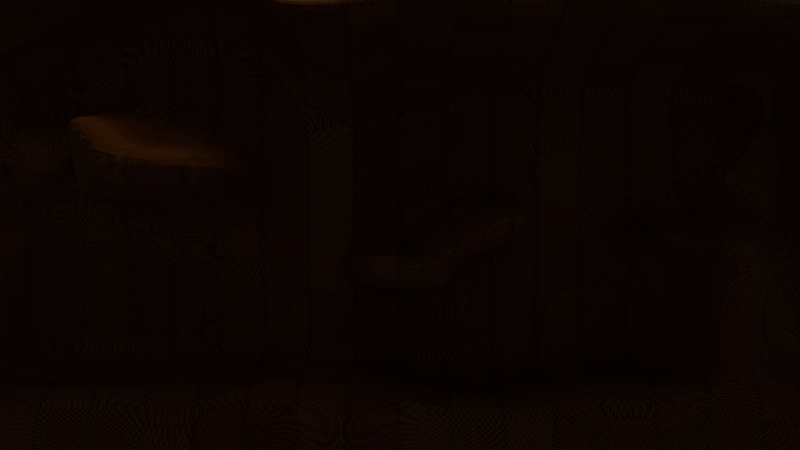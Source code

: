 # Source: beta.area.2.blend  (saved by Blender 4.5.90; exported with 4.5.12 LTS)
import bpy
from mathutils import Matrix  # noqa: F401  (used for matrix-valued properties, if any)

bpy.ops.wm.read_factory_settings(use_empty=True)
scene = bpy.context.scene
scene.name = 'Scene'

# ---- collections
col_collection = bpy.data.collections.new('Collection'); scene.collection.children.link(col_collection)

# ---- materials (node trees are filled in below, after node groups)
mat_material = bpy.data.materials.new('Material')
mat_material.alpha_threshold = 0.0
mat_material.roughness = 0.5
mat_material.line_color = (0.0, 0.0, 0.0, 1.0)

# ---- material node trees
mat_material.use_nodes = True; mat_material.node_tree.nodes.clear()
_N = mat_material.node_tree.nodes; _L = mat_material.node_tree.links
n0 = _N.new('ShaderNodeOutputMaterial'); n0.name = 'Material Output'; n0.location = (200, 100)
n1 = _N.new('ShaderNodeBsdfPrincipled'); n1.name = 'Principled BSDF'; n1.location = (-200, 100)
n1.inputs[2].default_value = 1.0
n1.inputs[3].default_value = 1.45
n2 = _N.new('ShaderNodeTexChecker'); n2.name = 'Checker Texture'; n2.location = (-390, 80)
n2.inputs[3].default_value = 356.3
n3 = _N.new('ShaderNodeTexBrick'); n3.name = 'Brick Texture'; n3.location = (-590, 20)
n3.offset_frequency = 1
n3.squash_frequency = 1
n3.offset = 0.6849
n3.squash = 0.7
n3.inputs[1].default_value = (0.2639, 0.1381, 0.04105, 1.0)
n3.inputs[2].default_value = (0.1999, 0.07641, 0.01768, 1.0)
n3.inputs[3].default_value = (0.04715, 0.04203, 0.009167, 1.0)
n3.inputs[5].default_value = 0.001
n4 = _N.new('ShaderNodeTexBrick'); n4.name = 'Brick Texture.001'; n4.location = (-590, 0)
n4.offset = 0.1849
n4.inputs[1].default_value = (0.1555, 0.03541, 0.03541, 1.0)
n4.inputs[2].default_value = (0.08834, 0.0, 0.01217, 1.0)
n4.inputs[3].default_value = (0.06303, 0.009224, 0.00826, 1.0)
_L.new(n1.outputs[0], n0.inputs[0])
_L.new(n2.outputs[0], n1.inputs[0])
_L.new(n3.outputs[0], n2.inputs[1])
_L.new(n4.outputs[0], n2.inputs[2])
n0.is_active_output = True

# ---- world
world_world = bpy.data.worlds.new('World'); scene.world = world_world
world_world.use_nodes = True; world_world.node_tree.nodes.clear()
_N = world_world.node_tree.nodes; _L = world_world.node_tree.links
n0 = _N.new('ShaderNodeOutputWorld'); n0.name = 'World Output'; n0.location = (200, 100)
n1 = _N.new('ShaderNodeBackground'); n1.name = 'Background'; n1.location = (-200, 100)
n1.inputs[0].default_value = (0.05088, 0.05088, 0.05088, 1.0)
_L.new(n1.outputs[0], n0.inputs[0])
n0.is_active_output = True
world_world.color = (0.05088, 0.05088, 0.05088)
world_world.sun_shadow_jitter_overblur = 0.0

# ---- cameras
cam_camera = bpy.data.cameras.new('Camera')
cam_camera.clip_end = 100.0
cam_camera.lens = 27.84
cam_camera.ortho_scale = 7.314

# ---- lights
light_light = bpy.data.lights.new('Light', 'POINT')
light_light.color = (0.1806, 0.1316, 0.0464)
light_light.energy = 1000.0
light_light.shadow_soft_size = 0.5955

# ---- meshes
me_cube = bpy.data.meshes.new('Cube')
me_cube.from_pydata([(1.9, 10.21, 0.8023), (1.898, 10.41, -1.0), (2.943, -9.941, 1.0), (2.943, -9.941, -1.0), (-1.207, 10.79, 1.136), (-1.207, 10.79, -1.002), (-0.6645, -10.63, 1.136), (-0.6645, -10.63, -0.5784), (0.0, 10.76, -1.0), (1.587, -9.941, 1.0), (1.045, -9.941, -1.0), (0.0, 10.41, 1.0), (1.434, 11.04, 9.775), (1.434, -10.63, 9.647), (3.332, -9.941, 8.963), (3.332, 9.941, 8.963), (-1.207, 0.02342, -1.0), (1.898, 0.02342, 1.0), (-1.207, 0.02342, 1.0), (2.215, 0.02342, -1.0), (0.0, 0.02342, -1.0), (0.0, 0.02342, 1.0), (-1.207, 0.02464, 9.647), (3.332, 0.02342, 8.963), (-1.207, -4.959, -1.0), (1.403, -4.959, 1.0), (0.0, -4.959, -1.0), (0.0, -4.959, 1.0), (1.548, -4.846, 9.825), (-1.207, -4.959, 1.0), (2.621, -4.959, -1.0), (-0.3416, -5.12, 10.15), (-1.207, 4.982, 1.0), (1.898, 4.982, -1.0), (1.434, 5.325, 10.07), (-1.207, 4.982, -1.0), (1.403, 4.982, 1.0), (0.0, 4.982, -1.0), (0.0, 4.982, 1.0), (3.332, 4.982, 8.963), (-1.207, 2.503, -1.0), (1.898, 2.503, 0.6585), (0.0, 2.503, -1.0), (0.0, 2.503, 0.6585), (3.335, 2.305, 8.766), (-1.207, 2.503, 1.0), (2.621, 2.503, -1.0), (1.434, 2.675, 9.647), (-1.207, 7.461, 1.0), (1.898, 7.461, -1.0), (1.434, 7.975, 9.647), (-1.207, 7.461, -1.0), (1.898, 7.235, 0.8588), (0.0, 7.461, -1.0), (3.069, 6.985, 1.327), (3.335, 7.264, 8.766), (-1.207, -2.468, 1.0), (2.215, -2.468, -1.0), (-1.207, -2.638, 9.647), (-1.207, -2.468, -1.0), (1.898, -2.468, 1.0), (0.0, -2.468, -1.0), (0.0, -2.468, 1.0), (3.335, -2.665, 8.766), (-1.207, -7.45, -1.0), (1.898, -7.45, 1.0), (0.0, -7.45, -1.0), (0.0, -7.45, 1.0), (3.332, -7.45, 9.839), (-1.207, -7.45, 1.0), (1.898, -7.45, -1.0), (1.434, -8.451, 9.775), (-1.207, -8.695, -1.0), (1.898, -8.074, 0.6894), (0.0, -8.695, -1.0), (0.0, -8.695, 1.0), (3.332, -8.695, 8.963), (-1.207, -8.695, 1.0), (2.621, -8.695, -1.0), (1.434, -9.294, 9.647), (-1.207, -6.204, 1.0), (1.898, -6.204, -1.0), (-0.3391, -6.186, 10.33), (-1.207, -6.204, -1.0), (1.898, -6.204, 1.0), (0.0, -6.204, -1.0), (0.0, -6.204, 1.0), (2.084, -6.359, 9.839), (-1.207, -3.692, -1.0), (1.898, -3.692, 1.0), (0.0, -3.692, -1.0), (-0.3509, -3.692, 1.0), (2.965, -3.265, 9.839), (-1.207, -3.692, 1.0), (1.898, -3.692, -1.0), (0.1858, -3.519, 10.52), (-1.207, -1.222, 1.0), (2.836, -1.222, -1.0), (1.434, -1.307, 9.647), (-1.207, -1.222, -1.0), (1.898, -1.222, 1.0), (0.0, -1.222, -1.0), (0.0, -1.222, 1.0), (3.335, -1.42, 8.766), (-1.207, 1.263, -1.0), (1.898, 1.263, 0.6585), (0.0, 1.263, -1.0), (0.0, 1.263, 0.6585), (3.332, 1.263, 8.963), (-1.207, 1.263, 1.0), (1.898, 1.263, -1.0), (1.437, 1.152, 9.449), (-1.207, 3.742, 1.0), (1.898, 3.742, -1.0), (1.437, 3.802, 9.449), (-1.207, 3.742, -1.0), (1.898, 3.742, 1.0), (0.0, 3.742, -1.0), (0.0, 3.742, 1.0), (3.332, 3.742, 8.963), (-1.207, 6.222, -1.0), (1.898, 6.222, 1.0), (0.0, 6.222, -1.0), (0.0, 6.222, 1.0), (3.332, 6.222, 8.963), (-1.207, 6.222, 1.0), (1.898, 6.871, -1.028), (1.434, 6.65, 9.647), (-1.207, 8.701, 1.0), (2.621, 8.701, -1.0), (1.434, 9.299, 9.647), (-1.207, 8.701, -1.0), (1.403, 8.701, 1.0), (0.0, 8.701, -1.0), (0.0, 8.701, 1.0), (3.332, 8.56, 8.624), (1.898, 10.41, 0.0), (-0.6645, -10.63, 0.06684), (2.943, -9.941, 0.0), (-1.204, 10.59, -0.1308), (0.0, 10.76, 0.0), (1.045, -9.941, 0.0), (1.898, 0.02342, 0.0), (-1.207, 0.02342, 0.0), (-1.207, -4.959, 0.0), (1.898, -4.959, 0.0), (1.898, 4.982, 0.0), (-1.207, 4.982, 0.0), (-1.207, 2.503, 0.0), (1.898, 2.503, 0.0), (1.898, 7.461, 0.0), (-1.207, 7.461, 0.0), (1.898, -2.468, 0.0), (-1.207, -2.468, 0.0), (-1.207, -7.45, 0.0), (1.898, -7.45, 0.0), (-1.207, -8.695, 0.0), (1.898, -8.695, 0.0), (1.898, -6.204, 0.0), (-1.207, -6.204, 0.0), (-1.207, -3.692, 0.0), (1.898, -3.692, 0.0), (2.621, -1.222, 0.0), (-1.207, -1.222, 0.0), (-1.207, 1.263, 0.0), (1.898, 1.263, 0.0), (1.898, 3.742, 0.0), (-1.207, 3.742, 0.0), (-1.207, 6.222, 0.0), (1.898, 6.222, 0.0), (1.898, 8.701, 0.0), (-1.207, 8.701, 0.0), (0.7449, 10.62, 5.391), (2.643, 9.941, 4.982), (-0.6645, -10.63, 5.391), (1.045, -9.941, 4.982), (1.153, 0.05551, 2.815), (-1.207, 0.02342, 4.982), (2.733, -4.956, 4.973), (-1.207, -4.959, 4.982), (-1.207, 4.982, 4.982), (1.173, 5.619, 4.651), (3.936, 3.115, 4.948), (-1.207, 2.503, 4.982), (-1.207, 7.461, 4.982), (3.029, 7.148, 4.252), (-1.207, -2.468, 4.982), (0.0, -2.468, 4.982), (1.416, -7.431, 5.0), (-1.207, -7.45, 4.982), (0.0, -8.695, 4.982), (-1.207, -8.695, 4.982), (-1.207, -6.204, 4.982), (2.441, -6.204, 5.001), (0.0, -3.692, 4.982), (-1.207, -3.692, 4.982), (-1.207, -1.222, 4.982), (0.0, -1.222, 4.982), (0.0, 1.263, 4.982), (-1.207, 1.263, 4.982), (-1.207, 3.742, 4.982), (0.0, 3.742, 4.982), (0.0, 6.222, 4.982), (-1.207, 6.222, 4.982), (-1.207, 8.701, 4.982), (0.0, 8.701, 4.982), (0.002498, 9.743, 3.793), (2.67, -9.941, 2.991), (-1.214, 10.21, 2.988), (-0.6645, -10.63, 3.264), (3.225, 0.02668, 3.023), (-1.207, 0.02342, 2.991), (0.0, -4.959, 2.991), (-1.207, -4.959, 2.991), (-1.207, 4.982, 2.991), (0.0, 4.982, 2.991), (0.0, 2.503, 2.991), (-1.207, 2.503, 2.991), (-1.207, 7.461, 2.991), (3.324, 6.844, 2.652), (-1.207, -2.468, 2.991), (0.0, -2.468, 2.991), (0.0, -7.45, 2.991), (-1.207, -7.45, 2.991), (-0.3509, -8.695, 2.991), (-1.207, -8.695, 2.991), (-1.207, -6.204, 2.991), (-0.3509, -6.345, 2.652), (0.0, -3.692, 2.991), (-1.207, -3.692, 2.991), (-1.207, -1.222, 2.991), (1.153, -1.19, 3.023), (1.851, 1.22, 3.026), (-1.207, 1.263, 2.991), (-1.207, 3.742, 2.991), (-7.524e-17, 3.601, 2.652), (0.0, 6.222, 2.991), (-1.207, 6.222, 2.991), (-1.207, 8.701, 2.991), (0.0, 8.701, 2.991), (0.7449, 10.62, 7.519), (-0.6645, -10.63, 7.943), (-0.3509, 0.02342, 6.972), (-1.207, 0.02342, 6.972), (2.508e-17, -4.535, 6.393), (-1.207, -4.959, 6.972), (-1.207, 4.982, 6.972), (0.0, 4.982, 6.972), (0.0, 2.503, 6.972), (-1.207, 2.503, 6.972), (-1.207, 7.461, 6.972), (-6.897e-17, 8.083, 6.662), (-1.207, -2.468, 6.972), (0.502, -2.468, 6.972), (2.447, -7.432, 6.952), (-1.207, -7.45, 6.972), (0.0, -8.695, 6.972), (-1.207, -8.695, 6.972), (-1.207, -6.204, 6.972), (2.436, -6.445, 6.812), (-7.524e-17, -3.834, 6.634), (-1.207, -3.692, 6.972), (-1.207, -1.222, 6.972), (0.0, -1.222, 6.972), (0.0, 1.263, 6.972), (-1.207, 1.263, 6.972), (-1.207, 3.742, 6.972), (0.7232, 3.742, 6.972), (0.0, 6.222, 6.972), (-1.207, 6.222, 6.972), (-1.207, 8.701, 6.972), (0.0, 8.701, 6.972), (2.643, 9.941, 6.972), (1.587, -9.941, 6.972), (0.7811, 10.62, 8.583), (2.479, -10.63, 8.583), (-3.135e-17, -0.2025, 7.827), (-1.207, 0.02342, 7.968), (0.0, -4.959, 9.295), (-1.207, -4.959, 8.42), (-1.207, 4.982, 7.968), (0.0, 4.982, 7.968), (0.0, 2.503, 7.968), (-1.207, 2.503, 7.968), (-1.207, 7.461, 7.968), (-0.3288, 7.461, 7.968), (-1.207, -2.468, 7.968), (0.0, -2.468, 7.968), (-0.3509, -7.45, 7.968), (-1.207, -7.45, 7.968), (0.0, -8.695, 7.968), (-1.207, -8.695, 7.968), (-1.207, -6.204, 8.42), (0.0, -6.204, 9.295), (0.0, -3.692, 9.295), (-1.207, -3.692, 8.42), (-1.16, -1.237, 7.912), (2.166, -1.222, 7.968), (-1.003e-16, 1.658, 7.516), (-1.207, 1.263, 7.968), (-1.207, 3.742, 7.968), (0.0, 3.742, 7.968), (0.0, 6.222, 7.968), (-1.207, 6.222, 7.968), (-1.207, 8.701, 7.968), (0.007868, 8.806, 7.966), (2.643, 9.941, 7.968), (2.67, -9.941, 7.968), (2.643, 10.32, 5.927), (1.047, -10.14, 5.779), (0.7449, 10.62, 6.455), (-0.6592, -10.82, 6.258), (0.0, 0.02342, 5.977), (-1.207, 0.02342, 5.977), (3.325, -4.959, 5.932), (-1.207, -4.959, 5.977), (-1.207, 4.982, 5.977), (0.0, 4.982, 5.977), (0.0, 2.503, 5.977), (-1.207, 2.503, 5.977), (-1.207, 7.461, 5.977), (0.0, 7.461, 5.977), (-1.207, -2.468, 5.977), (0.0, -2.468, 5.977), (1.41, -7.43, 5.977), (-1.207, -7.45, 5.977), (2.348, -8.836, 5.638), (-1.207, -8.695, 5.977), (-1.207, -6.204, 5.977), (3.151, -6.219, 5.959), (-6.897e-17, -3.071, 5.666), (-1.207, -3.692, 5.977), (-1.207, -1.222, 5.977), (0.0, -1.222, 5.977), (0.0, 1.263, 5.977), (-1.207, 1.263, 5.977), (-1.207, 3.742, 5.977), (-0.3509, 3.742, 5.977), (0.3902, 6.222, 5.977), (-1.207, 6.222, 5.977), (-1.207, 8.701, 5.977), (0.7232, 8.701, 5.977), (0.7449, 10.62, 4.327), (-0.6645, -10.63, 4.327), (3.231, 0.05551, 3.954), (-1.207, 0.02342, 3.986), (0.0, -4.959, 3.986), (-1.207, -4.959, 3.986), (-1.207, 4.982, 3.986), (2.387, 5.045, 4.012), (3.232, 2.473, 4.013), (-0.9847, 2.503, 3.986), (-1.207, 7.461, 3.986), (2.372, 7.156, 3.877), (-1.207, -2.468, 3.986), (-6.897e-17, -1.846, 3.676), (0.0, -7.45, 3.986), (-1.207, -7.45, 3.986), (0.0, -8.695, 3.986), (-1.207, -8.695, 3.986), (-1.207, -6.204, 3.986), (0.0, -6.204, 3.986), (0.7232, -3.692, 3.986), (-1.207, -3.692, 3.986), (-1.207, -1.222, 3.986), (3.231, -1.19, 3.954), (-7.524e-17, 1.122, 3.647), (-1.207, 1.263, 3.986), (-1.207, 3.742, 3.986), (0.0, 3.742, 3.986), (0.7232, 6.222, 3.986), (-1.207, 6.222, 3.986), (-1.207, 8.701, 3.986), (0.0, 8.701, 3.986), (2.643, 9.941, 3.986), (1.587, -9.941, 3.986), (-0.5944, 9.941, 1.995), (2.67, -9.941, 2.419), (-1.207, 10.84, 2.623), (-0.6592, -10.82, 2.002), (-6.897e-17, 0.6446, 1.685), (-1.207, 0.02342, 1.995), (0.0, -4.959, 1.995), (-1.207, -4.959, 1.995), (-1.207, 4.982, 1.995), (-0.3509, 4.982, 1.995), (0.0, 2.503, 1.995), (-1.207, 2.503, 1.995), (-1.207, 7.461, 1.995), (3.073, 6.985, 1.995), (-1.207, -2.468, 1.995), (0.0, -2.468, 1.995), (0.0, -7.45, 1.995), (-1.207, -7.45, 1.995), (0.0, -8.695, 1.995), (-1.207, -8.695, 1.995), (-1.207, -6.204, 1.995), (-6.897e-17, -5.583, 1.685), (-3.135e-17, -3.918, 1.854), (-1.207, -3.692, 1.995), (-1.207, -1.222, 1.995), (-0.3509, -1.222, 1.995), (0.0, 1.263, 1.995), (-1.207, 1.263, 1.995), (-1.207, 3.742, 1.995), (0.0, 3.742, 1.995), (-0.14, 6.222, 1.995), (-1.207, 6.222, 1.995), (-1.207, 8.701, 1.995), (-0.3288, 8.701, 1.995), (-0.2577, 10.76, -1.0), (0.09588, -9.941, 1.0), (0.4096, -9.941, -1.039), (-0.2577, 10.76, 1.0), (2.885, -9.941, 8.963), (2.369, 9.941, 8.963), (2.885, 0.02342, 8.963), (-0.2577, 0.02342, -1.0), (0.51, -4.778, 9.875), (-0.2577, -4.959, -1.0), (-0.2577, 4.982, -1.0), (2.885, 4.982, 8.963), (-0.2577, 2.503, -1.0), (2.383, 2.926, 9.076), (2.383, 7.461, 8.963), (-0.2577, 7.461, -1.0), (-0.2577, -2.468, -1.0), (2.383, -2.468, 8.963), (2.885, -7.45, 8.963), (-0.2577, -7.45, -1.0), (2.885, -8.695, 8.963), (-0.8687, -8.695, -1.0), (-0.2577, -6.204, -1.0), (1.031, -6.359, 8.964), (-0.2577, -3.692, -1.0), (1.912, -3.265, 8.964), (2.383, -1.222, 8.963), (-0.2577, -1.222, -1.0), (-0.2577, 1.263, -1.0), (2.885, 1.263, 8.963), (2.885, 3.742, 8.963), (-0.2577, 3.742, -1.0), (2.885, 6.222, 8.963), (-0.2577, 6.222, -1.0), (-0.2577, 8.701, -1.0), (2.386, 8.927, 8.879), (-0.2577, 10.76, 0.0), (0.4096, -9.941, -0.03922), (0.4096, -9.941, 4.942), (1.694, 10.6, 4.982), (-0.2577, 9.941, 2.991), (0.4096, -9.941, 2.952), (0.4096, -9.941, 6.933), (1.365, 10.6, 6.972), (0.4096, -9.941, 7.929), (1.694, 10.6, 7.968), (1.694, 10.6, 5.977), (0.4096, -9.941, 5.938), (1.694, 10.6, 3.986), (0.4096, -9.941, 3.947), (0.4096, -9.941, 1.956), (-0.2577, 9.941, 1.995), (-0.7321, 10.45, -1.001), (-0.3404, -10.48, 0.8702), (1.911, -10.48, 9.107), (-0.7321, 0.02342, -1.0), (-0.7321, -4.959, -1.0), (-0.7321, 4.982, -1.0), (-0.7321, 2.503, -1.0), (-0.7321, 7.461, -1.0), (-0.7321, -2.468, -1.0), (-0.7321, -7.45, -1.0), (-0.4184, -8.695, -1.039), (-0.7321, -6.204, -1.0), (-0.7321, -3.692, -1.0), (-0.7321, -1.222, -1.0), (-0.7321, 1.263, -1.0), (-0.7321, 3.742, -1.0), (-0.7321, 6.222, -1.0), (-0.7321, 8.701, -1.0), (-0.3457, -10.28, 0.03342), (-0.3404, -11.09, 4.89), (-0.3457, -10.28, 3.127), (-0.3457, -10.28, 7.246), (-0.3864, -10.39, 8.277), (-0.3457, -10.28, 6.64), (-0.3457, -10.28, 4.157), (-0.3457, -10.28, 2.097), (-0.3457, -10.28, -1.001), (-0.7321, 10.45, 1.068), (1.909, 10.28, 9.729), (1.909, -0.0755, 9.861), (0.1676, -4.837, 9.961), (1.909, 5.153, 9.305), (1.909, 2.589, 9.305), (1.909, 7.718, 9.305), (1.909, -2.553, 9.729), (1.909, -7.706, 9.305), (1.909, -8.995, 9.305), (0.2825, -6.652, 10.18), (1.166, -3.589, 9.983), (1.909, -1.264, 9.305), (1.909, 1.306, 9.305), (1.911, 3.673, 9.107), (1.909, 6.436, 9.305), (1.909, 9.0, 9.305), (-0.7321, 10.45, 0.03342), (1.219, 10.28, 5.186), (-0.7321, 9.93, 3.127), (1.219, 10.28, 7.246), (1.219, 10.28, 8.275), (1.222, 10.08, 6.018), (0.893, 10.08, 3.959), (-0.7321, 10.33, 1.858), (0.0, -6.204, 4.982), (0.0, -7.45, 4.982), (1.977, -3.782, 4.982), (0.0, -7.45, 5.977), (0.0, -7.45, 6.972), (0.7232, -6.204, 5.977), (-3.135e-17, -6.43, 6.831), (1.977, -3.782, 5.977), (0.0, 0.02342, 3.986), (0.0, 0.02342, 4.982), (0.0, 4.982, 3.986), (-6.897e-17, 5.603, 4.671), (0.0, 2.503, 3.986), (0.2154, 2.503, 4.982), (3.472, 7.235, 3.427), (0.7568, 7.461, 4.982), (1.169, 6.228, 4.272), (3.227, 1.265, 4.95), (0.0, 0.02342, 2.991), (0.0, -1.222, 2.991), (0.7232, 1.263, 2.991), (0.0, -1.222, 3.986), (3.235, 1.08, 3.67), (3.084, 6.225, 4.017)], [], [(510, 274, 12, 490), (480, 463, 6, 137), (171, 128, 4, 139), (74, 78, 3, 10), (157, 73, 2, 138), (140, 11, 0, 136), (446, 413, 11, 140), (431, 74, 10, 412), (138, 2, 9, 141), (73, 75, 9, 2), (498, 79, 13, 464), (291, 275, 13, 79), (305, 306, 15, 135), (454, 307, 14, 414), (297, 276, 23, 103), (299, 277, 22, 111), (502, 111, 22, 491), (105, 107, 21, 17), (438, 106, 20, 417), (165, 105, 17, 142), (106, 110, 19, 20), (163, 96, 18, 143), (159, 80, 29, 144), (293, 278, 28, 87), (295, 279, 31, 95), (500, 95, 31, 492), (89, 91, 27, 25), (434, 90, 26, 419), (161, 89, 25, 145), (90, 94, 30, 26), (122, 126, 33, 37), (169, 121, 36, 146), (443, 122, 37, 420), (121, 123, 38, 36), (504, 127, 34, 493), (303, 280, 34, 127), (301, 281, 39, 119), (167, 112, 32, 147), (164, 109, 45, 148), (298, 282, 44, 108), (117, 113, 46, 42), (166, 116, 41, 149), (441, 117, 42, 422), (116, 118, 43, 41), (503, 114, 47, 494), (300, 283, 47, 114), (304, 284, 50, 130), (505, 130, 50, 495), (132, 134, 54, 52), (444, 133, 53, 425), (170, 132, 52, 150), (133, 129, 49, 53), (302, 285, 55, 124), (168, 125, 48, 151), (101, 97, 57, 61), (162, 100, 60, 152), (437, 101, 61, 426), (100, 102, 62, 60), (501, 98, 58, 496), (296, 286, 58, 98), (160, 93, 56, 153), (294, 287, 63, 92), (290, 288, 68, 76), (156, 77, 69, 154), (292, 289, 71, 82), (499, 82, 71, 497), (84, 86, 67, 65), (432, 85, 66, 429), (158, 84, 65, 155), (85, 81, 70, 66), (137, 6, 77, 156), (307, 290, 76, 14), (289, 291, 79, 71), (497, 71, 79, 498), (65, 67, 75, 73), (429, 66, 74, 431), (155, 65, 73, 157), (66, 70, 78, 74), (26, 30, 81, 85), (145, 25, 84, 158), (419, 26, 85, 432), (25, 27, 86, 84), (492, 31, 82, 499), (279, 292, 82, 31), (288, 293, 87, 68), (154, 69, 80, 159), (278, 294, 92, 28), (144, 29, 93, 160), (61, 57, 94, 90), (152, 60, 89, 161), (426, 61, 90, 434), (60, 62, 91, 89), (496, 58, 95, 500), (286, 295, 95, 58), (277, 296, 98, 22), (491, 22, 98, 501), (17, 21, 102, 100), (417, 20, 101, 437), (142, 17, 100, 162), (20, 19, 97, 101), (153, 56, 96, 163), (287, 297, 103, 63), (276, 298, 108, 23), (143, 18, 109, 164), (42, 46, 110, 106), (149, 41, 105, 165), (422, 42, 106, 438), (41, 43, 107, 105), (494, 47, 111, 502), (283, 299, 111, 47), (280, 300, 114, 34), (493, 34, 114, 503), (36, 38, 118, 116), (420, 37, 117, 441), (146, 36, 116, 166), (37, 33, 113, 117), (148, 45, 112, 167), (282, 301, 119, 44), (147, 32, 125, 168), (281, 302, 124, 39), (284, 303, 127, 50), (495, 50, 127, 504), (52, 54, 123, 121), (425, 53, 122, 443), (150, 52, 121, 169), (53, 49, 126, 122), (8, 1, 129, 133), (136, 0, 132, 170), (410, 8, 133, 444), (0, 11, 134, 132), (490, 12, 130, 505), (274, 304, 130, 12), (285, 305, 135, 55), (151, 48, 128, 171), (51, 151, 171, 131), (1, 136, 170, 129), (49, 150, 169, 126), (35, 147, 168, 120), (40, 148, 167, 115), (33, 146, 166, 113), (46, 149, 165, 110), (16, 143, 164, 104), (59, 153, 163, 99), (19, 142, 162, 97), (57, 152, 161, 94), (24, 144, 160, 88), (64, 154, 159, 83), (30, 145, 158, 81), (70, 155, 157, 78), (7, 137, 156, 72), (81, 158, 155, 70), (72, 156, 154, 64), (88, 160, 153, 59), (97, 162, 152, 57), (120, 168, 151, 51), (129, 170, 150, 49), (113, 166, 149, 46), (104, 164, 148, 40), (115, 167, 147, 35), (126, 169, 146, 33), (94, 161, 145, 30), (83, 159, 144, 24), (99, 163, 143, 16), (110, 165, 142, 19), (3, 138, 141, 10), (410, 446, 140, 8), (8, 140, 136, 1), (78, 157, 138, 3), (131, 171, 139, 5), (488, 480, 137, 7), (528, 373, 205, 529), (342, 372, 204, 172), (352, 371, 203, 184), (349, 537, 530, 181), (526, 369, 201, 527), (348, 368, 200, 180), (351, 367, 199, 183), (344, 536, 531, 176), (355, 535, 197, 187), (345, 364, 196, 177), (354, 363, 195, 186), (346, 362, 194, 516), (356, 361, 514, 515), (347, 360, 192, 179), (357, 359, 191, 189), (375, 358, 190, 175), (360, 357, 189, 192), (358, 356, 515, 190), (362, 355, 187, 194), (364, 354, 186, 196), (537, 353, 185, 530), (372, 352, 184, 204), (368, 351, 183, 200), (536, 350, 182, 531), (369, 524, 525, 201), (371, 348, 180, 203), (363, 347, 179, 195), (361, 346, 516, 514), (367, 345, 177, 199), (535, 522, 523, 197), (459, 375, 175, 448), (373, 374, 173, 205), (359, 343, 174, 191), (512, 342, 172, 507), (513, 378, 208, 508), (395, 379, 209, 225), (409, 376, 206, 239), (460, 377, 207, 451), (401, 380, 532, 533), (403, 381, 211, 233), (397, 382, 212, 227), (399, 383, 213, 229), (407, 384, 214, 237), (405, 385, 215, 235), (402, 386, 216, 534), (404, 387, 217, 234), (408, 388, 218, 238), (406, 389, 219, 236), (400, 390, 220, 230), (398, 391, 221, 228), (394, 392, 222, 224), (396, 393, 223, 226), (377, 394, 224, 207), (393, 395, 225, 223), (383, 396, 226, 213), (392, 397, 227, 222), (382, 398, 228, 212), (390, 399, 229, 220), (381, 400, 230, 211), (391, 401, 533, 221), (380, 402, 534, 532), (387, 403, 233, 217), (384, 404, 234, 214), (386, 405, 235, 216), (385, 406, 236, 215), (388, 407, 237, 218), (378, 408, 238, 208), (389, 409, 239, 219), (321, 341, 271, 251), (310, 340, 270, 240), (320, 339, 269, 250), (317, 338, 268, 247), (318, 337, 267, 248), (316, 336, 266, 246), (319, 335, 265, 249), (312, 334, 264, 242), (323, 333, 263, 253), (313, 332, 262, 243), (322, 331, 261, 252), (521, 330, 260, 244), (324, 329, 259, 254), (315, 328, 258, 245), (325, 327, 257, 255), (309, 326, 256, 273), (328, 325, 255, 258), (326, 517, 518, 256), (330, 323, 253, 260), (332, 322, 252, 262), (338, 321, 251, 268), (340, 320, 250, 270), (336, 319, 249, 266), (334, 318, 248, 264), (337, 317, 247, 267), (339, 316, 246, 269), (331, 315, 245, 261), (519, 521, 244, 520), (335, 313, 243, 265), (333, 312, 242, 263), (457, 309, 273, 452), (341, 308, 272, 271), (327, 311, 241, 257), (511, 310, 240, 509), (251, 271, 305, 285), (240, 270, 304, 274), (250, 269, 303, 284), (247, 268, 302, 281), (248, 267, 301, 282), (246, 266, 300, 280), (249, 265, 299, 283), (242, 264, 298, 276), (253, 263, 297, 287), (243, 262, 296, 277), (252, 261, 295, 286), (244, 260, 294, 278), (518, 520, 293, 288), (245, 258, 292, 279), (255, 257, 291, 289), (273, 256, 290, 307), (258, 255, 289, 292), (256, 518, 288, 290), (260, 253, 287, 294), (262, 252, 286, 296), (268, 251, 285, 302), (270, 250, 284, 304), (266, 249, 283, 300), (264, 248, 282, 298), (267, 247, 281, 301), (269, 246, 280, 303), (261, 245, 279, 295), (520, 244, 278, 293), (265, 243, 277, 299), (263, 242, 276, 297), (452, 273, 307, 454), (271, 272, 306, 305), (257, 241, 275, 291), (509, 240, 274, 510), (507, 172, 310, 511), (191, 174, 311, 327), (205, 173, 308, 341), (448, 175, 309, 457), (197, 523, 312, 333), (199, 177, 313, 335), (193, 178, 314, 329), (195, 179, 315, 331), (203, 180, 316, 339), (201, 525, 317, 337), (198, 527, 318, 334), (200, 183, 319, 336), (204, 184, 320, 340), (202, 529, 321, 338), (196, 186, 322, 332), (194, 187, 323, 330), (190, 515, 517, 326), (192, 189, 325, 328), (175, 190, 326, 309), (189, 191, 327, 325), (179, 192, 328, 315), (188, 193, 329, 324), (516, 194, 330, 521), (186, 195, 331, 322), (177, 196, 332, 313), (187, 197, 333, 323), (523, 198, 334, 312), (183, 199, 335, 319), (180, 200, 336, 316), (527, 201, 337, 318), (525, 202, 338, 317), (184, 203, 339, 320), (172, 204, 340, 310), (529, 205, 341, 321), (508, 208, 342, 512), (225, 209, 343, 359), (239, 206, 374, 373), (451, 207, 375, 459), (231, 210, 344, 365), (233, 211, 345, 367), (227, 212, 346, 361), (229, 213, 347, 363), (237, 214, 348, 371), (235, 215, 524, 369), (534, 216, 526, 366), (234, 217, 351, 368), (238, 218, 352, 372), (236, 219, 528, 370), (230, 220, 354, 364), (228, 221, 355, 362), (224, 222, 356, 358), (226, 223, 357, 360), (207, 224, 358, 375), (223, 225, 359, 357), (213, 226, 360, 347), (222, 227, 361, 356), (212, 228, 362, 346), (220, 229, 363, 354), (211, 230, 364, 345), (221, 533, 535, 355), (210, 232, 536, 344), (217, 233, 367, 351), (214, 234, 368, 348), (216, 235, 369, 526), (215, 236, 370, 524), (218, 237, 371, 352), (208, 238, 372, 342), (219, 239, 373, 528), (54, 134, 409, 389), (4, 128, 408, 378), (48, 125, 407, 388), (38, 123, 406, 385), (43, 118, 405, 386), (32, 112, 404, 384), (45, 109, 403, 387), (21, 107, 402, 380), (62, 102, 401, 391), (18, 96, 400, 381), (56, 93, 399, 390), (27, 91, 398, 382), (67, 86, 397, 392), (29, 80, 396, 383), (69, 77, 395, 393), (9, 75, 394, 377), (80, 69, 393, 396), (75, 67, 392, 394), (91, 62, 391, 398), (96, 56, 390, 400), (123, 54, 389, 406), (128, 48, 388, 408), (112, 45, 387, 404), (107, 43, 386, 402), (118, 38, 385, 405), (125, 32, 384, 407), (93, 29, 383, 399), (86, 27, 382, 397), (109, 18, 381, 403), (102, 21, 380, 401), (411, 9, 377, 460), (134, 11, 376, 409), (77, 6, 379, 395), (489, 4, 378, 513), (11, 413, 461, 376), (463, 411, 460, 487), (482, 451, 459, 486), (206, 450, 458, 374), (481, 448, 457, 485), (173, 449, 456, 308), (272, 453, 455, 306), (483, 452, 454, 484), (308, 456, 453, 272), (485, 457, 452, 483), (487, 460, 451, 482), (376, 461, 450, 206), (374, 458, 449, 173), (486, 459, 448, 481), (10, 141, 447, 412), (462, 506, 446, 410), (15, 415, 445, 135), (462, 410, 444, 479), (469, 425, 443, 478), (55, 424, 442, 124), (467, 420, 441, 477), (39, 421, 440, 119), (44, 423, 439, 108), (468, 422, 438, 476), (465, 417, 437, 475), (23, 416, 436, 103), (63, 427, 435, 92), (470, 426, 434, 474), (28, 418, 433, 87), (466, 419, 432, 473), (471, 429, 431, 472), (68, 428, 430, 76), (473, 432, 429, 471), (87, 433, 428, 68), (103, 436, 427, 63), (475, 437, 426, 470), (479, 444, 425, 469), (135, 445, 424, 55), (119, 440, 423, 44), (477, 441, 422, 468), (124, 442, 421, 39), (478, 443, 420, 467), (474, 434, 419, 466), (92, 435, 418, 28), (476, 438, 417, 465), (108, 439, 416, 23), (484, 454, 414, 464), (76, 430, 414, 14), (472, 431, 412, 488), (506, 489, 413, 446), (141, 9, 411, 447), (306, 455, 415, 15), (139, 4, 489, 506), (72, 472, 488, 7), (275, 484, 464, 13), (104, 476, 465, 16), (88, 474, 466, 24), (120, 478, 467, 35), (115, 477, 468, 40), (131, 479, 469, 51), (99, 475, 470, 59), (83, 473, 471, 64), (64, 471, 472, 72), (24, 466, 473, 83), (59, 470, 474, 88), (16, 465, 475, 99), (40, 468, 476, 104), (35, 467, 477, 115), (51, 469, 478, 120), (5, 462, 479, 131), (5, 139, 506, 462), (343, 486, 481, 174), (379, 487, 482, 209), (311, 485, 483, 241), (241, 483, 484, 275), (174, 481, 485, 311), (209, 482, 486, 343), (6, 463, 487, 379), (413, 489, 513, 461), (450, 508, 512, 458), (449, 507, 511, 456), (453, 509, 510, 455), (456, 511, 509, 453), (461, 513, 508, 450), (458, 512, 507, 449), (412, 447, 480, 488), (415, 490, 505, 445), (424, 495, 504, 442), (421, 493, 503, 440), (423, 494, 502, 439), (416, 491, 501, 436), (427, 496, 500, 435), (418, 492, 499, 433), (428, 497, 498, 430), (433, 499, 497, 428), (436, 501, 496, 427), (445, 505, 495, 424), (440, 503, 494, 423), (442, 504, 493, 421), (435, 500, 492, 418), (439, 502, 491, 416), (430, 498, 464, 414), (447, 411, 463, 480), (455, 510, 490, 415), (193, 188, 515, 514), (178, 193, 514, 516), (324, 254, 518, 517), (259, 329, 519, 520), (254, 259, 520, 518), (314, 178, 516, 521), (188, 324, 517, 515), (329, 314, 521, 519), (344, 176, 523, 522), (349, 181, 525, 524), (182, 350, 526, 527), (185, 353, 528, 529), (181, 530, 202, 525), (176, 531, 198, 523), (530, 185, 529, 202), (531, 182, 527, 198), (210, 231, 533, 532), (232, 210, 532, 534), (231, 365, 535, 533), (536, 232, 534, 366), (365, 344, 522, 535), (350, 536, 366, 526), (353, 537, 370, 528), (537, 349, 524, 370)])
_uv = me_cube.uv_layers.new(name='UVMap')
_uv.uv.foreach_set('vector', [0.625, 0.2812, 0.625, 0.25, 0.625, 0.25, 0.625, 0.2812, 0.5, 0.9688, 0.625, 0.9687, 0.625, 1.0, 0.5, 1.0, 0.5, 0.2344, 0.625, 0.2344, 0.625, 0.25, 0.5, 0.25, 0.25, 0.7343, 0.375, 0.7343, 0.375, 0.75, 0.25, 0.75, 0.5, 0.7343, 0.625, 0.7343, 0.625, 0.75, 0.5, 0.75, 0.5, 0.375, 0.625, 0.375, 0.625, 0.5, 0.5, 0.5, 0.5, 0.3125, 0.625, 0.3125, 0.625, 0.375, 0.5, 0.375, 0.1875, 0.7343, 0.25, 0.7343, 0.25, 0.75, 0.1875, 0.75, 0.5, 0.75, 0.625, 0.75, 0.625, 0.875, 0.5, 0.875, 0.625, 0.7343, 0.75, 0.7343, 0.75, 0.75, 0.625, 0.75, 0.8437, 0.7343, 0.875, 0.7343, 0.875, 0.75, 0.8438, 0.75, 0.625, 0.01566, 0.625, 0.0, 0.625, 0.0, 0.625, 0.01566, 0.75, 0.5156, 0.75, 0.5, 0.75, 0.5, 0.75, 0.5156, 0.625, 0.9375, 0.625, 0.875, 0.625, 0.875, 0.625, 0.9375, 0.75, 0.6404, 0.75, 0.6247, 0.75, 0.6247, 0.75, 0.6404, 0.625, 0.1409, 0.625, 0.1253, 0.625, 0.1253, 0.625, 0.1409, 0.8438, 0.6091, 0.875, 0.6091, 0.875, 0.6247, 0.8438, 0.6247, 0.625, 0.6091, 0.75, 0.6091, 0.75, 0.6247, 0.625, 0.6247, 0.1875, 0.6091, 0.25, 0.6091, 0.25, 0.6247, 0.1875, 0.6247, 0.5, 0.6091, 0.625, 0.6091, 0.625, 0.6247, 0.5, 0.6247, 0.25, 0.6091, 0.375, 0.6091, 0.375, 0.6247, 0.25, 0.6247, 0.5, 0.1096, 0.625, 0.1096, 0.625, 0.1253, 0.5, 0.1253, 0.5, 0.04699, 0.625, 0.04699, 0.625, 0.06265, 0.5, 0.06265, 0.75, 0.703, 0.75, 0.6874, 0.75, 0.6874, 0.75, 0.703, 0.625, 0.07857, 0.625, 0.06265, 0.625, 0.06265, 0.625, 0.07857, 0.8438, 0.6714, 0.875, 0.6714, 0.875, 0.6874, 0.8437, 0.6874, 0.625, 0.6714, 0.75, 0.6714, 0.75, 0.6874, 0.625, 0.6874, 0.1875, 0.6714, 0.25, 0.6714, 0.25, 0.6874, 0.1875, 0.6874, 0.5, 0.6714, 0.625, 0.6714, 0.625, 0.6874, 0.5, 0.6874, 0.25, 0.6714, 0.375, 0.6714, 0.375, 0.6874, 0.25, 0.6874, 0.25, 0.5468, 0.375, 0.5468, 0.375, 0.5624, 0.25, 0.5624, 0.5, 0.5468, 0.625, 0.5468, 0.625, 0.5624, 0.5, 0.5624, 0.1875, 0.5468, 0.25, 0.5468, 0.25, 0.5624, 0.1875, 0.5624, 0.625, 0.5468, 0.75, 0.5468, 0.75, 0.5624, 0.625, 0.5624, 0.8437, 0.5468, 0.875, 0.5468, 0.875, 0.5624, 0.8438, 0.5624, 0.625, 0.2032, 0.625, 0.1876, 0.625, 0.1876, 0.625, 0.2032, 0.75, 0.5779, 0.75, 0.5624, 0.75, 0.5624, 0.75, 0.5779, 0.5, 0.1721, 0.625, 0.1721, 0.625, 0.1876, 0.5, 0.1876, 0.5, 0.1409, 0.625, 0.1409, 0.625, 0.1565, 0.5, 0.1565, 0.75, 0.6091, 0.75, 0.5935, 0.75, 0.5935, 0.75, 0.6091, 0.25, 0.5779, 0.375, 0.5779, 0.375, 0.5935, 0.25, 0.5935, 0.5, 0.5779, 0.625, 0.5779, 0.625, 0.5935, 0.5, 0.5935, 0.1875, 0.5779, 0.25, 0.5779, 0.25, 0.5935, 0.1875, 0.5935, 0.625, 0.5779, 0.75, 0.5779, 0.75, 0.5935, 0.625, 0.5935, 0.8438, 0.5779, 0.875, 0.5779, 0.875, 0.5935, 0.8438, 0.5935, 0.625, 0.1721, 0.625, 0.1565, 0.625, 0.1565, 0.625, 0.1721, 0.625, 0.2344, 0.625, 0.2188, 0.625, 0.2188, 0.625, 0.2344, 0.8438, 0.5156, 0.875, 0.5156, 0.875, 0.5312, 0.8437, 0.5312, 0.625, 0.5156, 0.75, 0.5156, 0.75, 0.5312, 0.625, 0.5312, 0.1875, 0.5156, 0.25, 0.5156, 0.25, 0.5312, 0.1875, 0.5312, 0.5, 0.5156, 0.625, 0.5156, 0.625, 0.5312, 0.5, 0.5312, 0.25, 0.5156, 0.375, 0.5156, 0.375, 0.5312, 0.25, 0.5312, 0.75, 0.5468, 0.75, 0.5312, 0.75, 0.5312, 0.75, 0.5468, 0.5, 0.2032, 0.625, 0.2032, 0.625, 0.2188, 0.5, 0.2188, 0.25, 0.6404, 0.375, 0.6404, 0.375, 0.656, 0.25, 0.656, 0.5, 0.6404, 0.625, 0.6404, 0.625, 0.656, 0.5, 0.656, 0.1875, 0.6404, 0.25, 0.6404, 0.25, 0.656, 0.1875, 0.656, 0.625, 0.6404, 0.75, 0.6404, 0.75, 0.656, 0.625, 0.656, 0.8438, 0.6404, 0.875, 0.6404, 0.875, 0.656, 0.8438, 0.656, 0.625, 0.1096, 0.625, 0.09397, 0.625, 0.09397, 0.625, 0.1096, 0.5, 0.07857, 0.625, 0.07857, 0.625, 0.09397, 0.5, 0.09397, 0.75, 0.6714, 0.75, 0.656, 0.75, 0.656, 0.75, 0.6714, 0.75, 0.7343, 0.75, 0.7187, 0.75, 0.7187, 0.75, 0.7343, 0.5, 0.01566, 0.625, 0.01566, 0.625, 0.03132, 0.5, 0.03132, 0.625, 0.04699, 0.625, 0.03132, 0.625, 0.03132, 0.625, 0.04699, 0.8437, 0.703, 0.875, 0.703, 0.875, 0.7187, 0.8438, 0.7187, 0.625, 0.703, 0.75, 0.703, 0.75, 0.7187, 0.625, 0.7187, 0.1875, 0.703, 0.25, 0.703, 0.25, 0.7187, 0.1875, 0.7187, 0.5, 0.703, 0.625, 0.703, 0.625, 0.7187, 0.5, 0.7187, 0.25, 0.703, 0.375, 0.703, 0.375, 0.7187, 0.25, 0.7187, 0.5, 0.0, 0.625, 0.0, 0.625, 0.01566, 0.5, 0.01566, 0.75, 0.75, 0.75, 0.7343, 0.75, 0.7343, 0.75, 0.75, 0.625, 0.03132, 0.625, 0.01566, 0.625, 0.01566, 0.625, 0.03132, 0.8438, 0.7187, 0.875, 0.7187, 0.875, 0.7343, 0.8437, 0.7343, 0.625, 0.7187, 0.75, 0.7187, 0.75, 0.7343, 0.625, 0.7343, 0.1875, 0.7187, 0.25, 0.7187, 0.25, 0.7343, 0.1875, 0.7343, 0.5, 0.7187, 0.625, 0.7187, 0.625, 0.7343, 0.5, 0.7343, 0.25, 0.7187, 0.375, 0.7187, 0.375, 0.7343, 0.25, 0.7343, 0.25, 0.6874, 0.375, 0.6874, 0.375, 0.703, 0.25, 0.703, 0.5, 0.6874, 0.625, 0.6874, 0.625, 0.703, 0.5, 0.703, 0.1875, 0.6874, 0.25, 0.6874, 0.25, 0.703, 0.1875, 0.703, 0.625, 0.6874, 0.75, 0.6874, 0.75, 0.703, 0.625, 0.703, 0.8437, 0.6874, 0.875, 0.6874, 0.875, 0.703, 0.8437, 0.703, 0.625, 0.06265, 0.625, 0.04699, 0.625, 0.04699, 0.625, 0.06265, 0.75, 0.7187, 0.75, 0.703, 0.75, 0.703, 0.75, 0.7187, 0.5, 0.03132, 0.625, 0.03132, 0.625, 0.04699, 0.5, 0.04699, 0.75, 0.6874, 0.75, 0.6714, 0.75, 0.6714, 0.75, 0.6874, 0.5, 0.06265, 0.625, 0.06265, 0.625, 0.07857, 0.5, 0.07857, 0.25, 0.656, 0.375, 0.656, 0.375, 0.6714, 0.25, 0.6714, 0.5, 0.656, 0.625, 0.656, 0.625, 0.6714, 0.5, 0.6714, 0.1875, 0.656, 0.25, 0.656, 0.25, 0.6714, 0.1875, 0.6714, 0.625, 0.656, 0.75, 0.656, 0.75, 0.6714, 0.625, 0.6714, 0.8438, 0.656, 0.875, 0.656, 0.875, 0.6714, 0.8438, 0.6714, 0.625, 0.09397, 0.625, 0.07857, 0.625, 0.07857, 0.625, 0.09397, 0.625, 0.1253, 0.625, 0.1096, 0.625, 0.1096, 0.625, 0.1253, 0.8438, 0.6247, 0.875, 0.6247, 0.875, 0.6404, 0.8438, 0.6404, 0.625, 0.6247, 0.75, 0.6247, 0.75, 0.6404, 0.625, 0.6404, 0.1875, 0.6247, 0.25, 0.6247, 0.25, 0.6404, 0.1875, 0.6404, 0.5, 0.6247, 0.625, 0.6247, 0.625, 0.6404, 0.5, 0.6404, 0.25, 0.6247, 0.375, 0.6247, 0.375, 0.6404, 0.25, 0.6404, 0.5, 0.09397, 0.625, 0.09397, 0.625, 0.1096, 0.5, 0.1096, 0.75, 0.656, 0.75, 0.6404, 0.75, 0.6404, 0.75, 0.656, 0.75, 0.6247, 0.75, 0.6091, 0.75, 0.6091, 0.75, 0.6247, 0.5, 0.1253, 0.625, 0.1253, 0.625, 0.1409, 0.5, 0.1409, 0.25, 0.5935, 0.375, 0.5935, 0.375, 0.6091, 0.25, 0.6091, 0.5, 0.5935, 0.625, 0.5935, 0.625, 0.6091, 0.5, 0.6091, 0.1875, 0.5935, 0.25, 0.5935, 0.25, 0.6091, 0.1875, 0.6091, 0.625, 0.5935, 0.75, 0.5935, 0.75, 0.6091, 0.625, 0.6091, 0.8438, 0.5935, 0.875, 0.5935, 0.875, 0.6091, 0.8438, 0.6091, 0.625, 0.1565, 0.625, 0.1409, 0.625, 0.1409, 0.625, 0.1565, 0.625, 0.1876, 0.625, 0.1721, 0.625, 0.1721, 0.625, 0.1876, 0.8438, 0.5624, 0.875, 0.5624, 0.875, 0.5779, 0.8438, 0.5779, 0.625, 0.5624, 0.75, 0.5624, 0.75, 0.5779, 0.625, 0.5779, 0.1875, 0.5624, 0.25, 0.5624, 0.25, 0.5779, 0.1875, 0.5779, 0.5, 0.5624, 0.625, 0.5624, 0.625, 0.5779, 0.5, 0.5779, 0.25, 0.5624, 0.375, 0.5624, 0.375, 0.5779, 0.25, 0.5779, 0.5, 0.1565, 0.625, 0.1565, 0.625, 0.1721, 0.5, 0.1721, 0.75, 0.5935, 0.75, 0.5779, 0.75, 0.5779, 0.75, 0.5935, 0.5, 0.1876, 0.625, 0.1876, 0.625, 0.2032, 0.5, 0.2032, 0.75, 0.5624, 0.75, 0.5468, 0.75, 0.5468, 0.75, 0.5624, 0.625, 0.2188, 0.625, 0.2032, 0.625, 0.2032, 0.625, 0.2188, 0.8437, 0.5312, 0.875, 0.5312, 0.875, 0.5468, 0.8437, 0.5468, 0.625, 0.5312, 0.75, 0.5312, 0.75, 0.5468, 0.625, 0.5468, 0.1875, 0.5312, 0.25, 0.5312, 0.25, 0.5468, 0.1875, 0.5468, 0.5, 0.5312, 0.625, 0.5312, 0.625, 0.5468, 0.5, 0.5468, 0.25, 0.5312, 0.375, 0.5312, 0.375, 0.5468, 0.25, 0.5468, 0.25, 0.5, 0.375, 0.5, 0.375, 0.5156, 0.25, 0.5156, 0.5, 0.5, 0.625, 0.5, 0.625, 0.5156, 0.5, 0.5156, 0.1875, 0.5, 0.25, 0.5, 0.25, 0.5156, 0.1875, 0.5156, 0.625, 0.5, 0.75, 0.5, 0.75, 0.5156, 0.625, 0.5156, 0.8438, 0.5, 0.875, 0.5, 0.875, 0.5156, 0.8438, 0.5156, 0.625, 0.25, 0.625, 0.2344, 0.625, 0.2344, 0.625, 0.25, 0.75, 0.5312, 0.75, 0.5156, 0.75, 0.5156, 0.75, 0.5312, 0.5, 0.2188, 0.625, 0.2188, 0.625, 0.2344, 0.5, 0.2344, 0.375, 0.2188, 0.5, 0.2188, 0.5, 0.2344, 0.375, 0.2344, 0.375, 0.5, 0.5, 0.5, 0.5, 0.5156, 0.375, 0.5156, 0.375, 0.5312, 0.5, 0.5312, 0.5, 0.5468, 0.375, 0.5468, 0.375, 0.1876, 0.5, 0.1876, 0.5, 0.2032, 0.375, 0.2032, 0.375, 0.1565, 0.5, 0.1565, 0.5, 0.1721, 0.375, 0.1721, 0.375, 0.5624, 0.5, 0.5624, 0.5, 0.5779, 0.375, 0.5779, 0.375, 0.5935, 0.5, 0.5935, 0.5, 0.6091, 0.375, 0.6091, 0.375, 0.1253, 0.5, 0.1253, 0.5, 0.1409, 0.375, 0.1409, 0.375, 0.09397, 0.5, 0.09397, 0.5, 0.1096, 0.375, 0.1096, 0.375, 0.6247, 0.5, 0.6247, 0.5, 0.6404, 0.375, 0.6404, 0.375, 0.656, 0.5, 0.656, 0.5, 0.6714, 0.375, 0.6714, 0.375, 0.06265, 0.5, 0.06265, 0.5, 0.07857, 0.375, 0.07857, 0.375, 0.03132, 0.5, 0.03132, 0.5, 0.04699, 0.375, 0.04699, 0.375, 0.6874, 0.5, 0.6874, 0.5, 0.703, 0.375, 0.703, 0.375, 0.7187, 0.5, 0.7187, 0.5, 0.7343, 0.375, 0.7343, 0.375, 0.0, 0.5, 0.0, 0.5, 0.01566, 0.375, 0.01566, 0.375, 0.703, 0.5, 0.703, 0.5, 0.7187, 0.375, 0.7187, 0.375, 0.01566, 0.5, 0.01566, 0.5, 0.03132, 0.375, 0.03132, 0.375, 0.07857, 0.5, 0.07857, 0.5, 0.09397, 0.375, 0.09397, 0.375, 0.6404, 0.5, 0.6404, 0.5, 0.656, 0.375, 0.656, 0.375, 0.2032, 0.5, 0.2032, 0.5, 0.2188, 0.375, 0.2188, 0.375, 0.5156, 0.5, 0.5156, 0.5, 0.5312, 0.375, 0.5312, 0.375, 0.5779, 0.5, 0.5779, 0.5, 0.5935, 0.375, 0.5935, 0.375, 0.1409, 0.5, 0.1409, 0.5, 0.1565, 0.375, 0.1565, 0.375, 0.1721, 0.5, 0.1721, 0.5, 0.1876, 0.375, 0.1876, 0.375, 0.5468, 0.5, 0.5468, 0.5, 0.5624, 0.375, 0.5624, 0.375, 0.6714, 0.5, 0.6714, 0.5, 0.6874, 0.375, 0.6874, 0.375, 0.04699, 0.5, 0.04699, 0.5, 0.06265, 0.375, 0.06265, 0.375, 0.1096, 0.5, 0.1096, 0.5, 0.1253, 0.375, 0.1253, 0.375, 0.6091, 0.5, 0.6091, 0.5, 0.6247, 0.375, 0.6247, 0.375, 0.75, 0.5, 0.75, 0.5, 0.875, 0.375, 0.875, 0.375, 0.3125, 0.5, 0.3125, 0.5, 0.375, 0.375, 0.375, 0.375, 0.375, 0.5, 0.375, 0.5, 0.5, 0.375, 0.5, 0.375, 0.7343, 0.5, 0.7343, 0.5, 0.75, 0.375, 0.75, 0.375, 0.2344, 0.5, 0.2344, 0.5, 0.25, 0.375, 0.25, 0.375, 0.9688, 0.5, 0.9688, 0.5, 1.0, 0.375, 1.0, 0.75, 0.5312, 0.75, 0.5156, 0.75, 0.5156, 0.75, 0.5312, 0.625, 0.25, 0.625, 0.2344, 0.625, 0.2344, 0.625, 0.25, 0.625, 0.2188, 0.625, 0.2032, 0.625, 0.2032, 0.625, 0.2188, 0.75, 0.5619, 0.75, 0.5467, 0.75, 0.5467, 0.75, 0.5614, 0.75, 0.5935, 0.75, 0.5779, 0.75, 0.5779, 0.75, 0.5935, 0.625, 0.1876, 0.625, 0.1721, 0.625, 0.1721, 0.625, 0.1876, 0.625, 0.1565, 0.625, 0.1409, 0.625, 0.1409, 0.625, 0.1565, 0.75, 0.6243, 0.75, 0.6096, 0.75, 0.6091, 0.75, 0.6243, 0.75, 0.656, 0.75, 0.6404, 0.75, 0.6404, 0.75, 0.656, 0.625, 0.1253, 0.625, 0.1096, 0.625, 0.1096, 0.625, 0.1253, 0.625, 0.09397, 0.625, 0.07857, 0.625, 0.07857, 0.625, 0.09397, 0.75, 0.6874, 0.75, 0.6714, 0.75, 0.6714, 0.75, 0.6874, 0.75, 0.7187, 0.75, 0.703, 0.75, 0.703, 0.75, 0.7187, 0.625, 0.06265, 0.625, 0.04699, 0.625, 0.04699, 0.625, 0.06265, 0.625, 0.03132, 0.625, 0.01566, 0.625, 0.01566, 0.625, 0.03132, 0.75, 0.75, 0.75, 0.7343, 0.75, 0.7343, 0.75, 0.75, 0.625, 0.04699, 0.625, 0.03132, 0.625, 0.03132, 0.625, 0.04699, 0.75, 0.7343, 0.75, 0.7187, 0.75, 0.7187, 0.75, 0.7343, 0.75, 0.6714, 0.75, 0.656, 0.75, 0.656, 0.75, 0.6714, 0.625, 0.1096, 0.625, 0.09397, 0.625, 0.09397, 0.625, 0.1096, 0.75, 0.5467, 0.75, 0.5316, 0.75, 0.5316, 0.75, 0.5467, 0.625, 0.2344, 0.625, 0.2188, 0.625, 0.2188, 0.625, 0.2344, 0.625, 0.1721, 0.625, 0.1565, 0.625, 0.1565, 0.625, 0.1721, 0.75, 0.6096, 0.75, 0.5939, 0.75, 0.5939, 0.75, 0.6091, 0.75, 0.5779, 0.75, 0.5624, 0.75, 0.5624, 0.75, 0.5779, 0.625, 0.2032, 0.625, 0.1876, 0.625, 0.1876, 0.625, 0.2032, 0.625, 0.07857, 0.625, 0.06265, 0.625, 0.06265, 0.625, 0.07857, 0.75, 0.703, 0.75, 0.6874, 0.75, 0.6874, 0.75, 0.703, 0.625, 0.1409, 0.625, 0.1253, 0.625, 0.1253, 0.625, 0.1409, 0.75, 0.6404, 0.75, 0.6247, 0.75, 0.6247, 0.75, 0.6404, 0.625, 0.9375, 0.625, 0.875, 0.625, 0.875, 0.625, 0.9375, 0.75, 0.5156, 0.75, 0.5, 0.75, 0.5, 0.75, 0.5156, 0.625, 0.01566, 0.625, 0.0, 0.625, 0.0, 0.625, 0.01566, 0.625, 0.2812, 0.625, 0.25, 0.625, 0.25, 0.625, 0.2812, 0.625, 0.2812, 0.625, 0.25, 0.625, 0.25, 0.625, 0.2812, 0.625, 0.01566, 0.625, 0.0, 0.625, 0.0, 0.625, 0.01566, 0.75, 0.5156, 0.75, 0.5, 0.75, 0.5, 0.75, 0.5156, 0.625, 0.9375, 0.625, 0.875, 0.625, 0.875, 0.625, 0.9375, 0.75, 0.6404, 0.75, 0.6247, 0.75, 0.6247, 0.75, 0.6404, 0.625, 0.1409, 0.625, 0.1253, 0.625, 0.1253, 0.625, 0.1409, 0.75, 0.703, 0.75, 0.6874, 0.75, 0.6874, 0.75, 0.703, 0.625, 0.07857, 0.625, 0.06265, 0.625, 0.06265, 0.625, 0.07857, 0.625, 0.2032, 0.625, 0.1876, 0.625, 0.1876, 0.625, 0.2032, 0.75, 0.5779, 0.75, 0.5624, 0.75, 0.5624, 0.75, 0.5779, 0.75, 0.6091, 0.75, 0.5935, 0.75, 0.5935, 0.75, 0.6091, 0.625, 0.1721, 0.625, 0.1565, 0.625, 0.1565, 0.625, 0.1721, 0.625, 0.2344, 0.625, 0.2188, 0.625, 0.2188, 0.625, 0.2344, 0.75, 0.5468, 0.75, 0.5312, 0.75, 0.5312, 0.75, 0.5468, 0.625, 0.1096, 0.625, 0.09397, 0.625, 0.09397, 0.625, 0.1096, 0.75, 0.6714, 0.75, 0.656, 0.75, 0.656, 0.75, 0.6714, 0.75, 0.7343, 0.75, 0.7187, 0.75, 0.7187, 0.75, 0.7343, 0.625, 0.04699, 0.625, 0.03132, 0.625, 0.03132, 0.625, 0.04699, 0.75, 0.75, 0.75, 0.7343, 0.75, 0.7343, 0.75, 0.75, 0.625, 0.03132, 0.625, 0.01566, 0.625, 0.01566, 0.625, 0.03132, 0.625, 0.06265, 0.625, 0.04699, 0.625, 0.04699, 0.625, 0.06265, 0.75, 0.7187, 0.75, 0.703, 0.75, 0.703, 0.75, 0.7187, 0.75, 0.6874, 0.75, 0.6714, 0.75, 0.6714, 0.75, 0.6874, 0.625, 0.09397, 0.625, 0.07857, 0.625, 0.07857, 0.625, 0.09397, 0.625, 0.1253, 0.625, 0.1096, 0.625, 0.1096, 0.625, 0.1253, 0.75, 0.656, 0.75, 0.6404, 0.75, 0.6404, 0.75, 0.656, 0.75, 0.6247, 0.75, 0.6091, 0.75, 0.6091, 0.75, 0.6247, 0.625, 0.1565, 0.625, 0.1409, 0.625, 0.1409, 0.625, 0.1565, 0.625, 0.1876, 0.625, 0.1721, 0.625, 0.1721, 0.625, 0.1876, 0.75, 0.5935, 0.75, 0.5779, 0.75, 0.5779, 0.75, 0.5935, 0.75, 0.5624, 0.75, 0.5468, 0.75, 0.5468, 0.75, 0.5624, 0.625, 0.2188, 0.625, 0.2032, 0.625, 0.2032, 0.625, 0.2188, 0.625, 0.25, 0.625, 0.2344, 0.625, 0.2344, 0.625, 0.25, 0.75, 0.5312, 0.75, 0.5156, 0.75, 0.5156, 0.75, 0.5312, 0.75, 0.5312, 0.75, 0.5156, 0.75, 0.5156, 0.75, 0.5312, 0.625, 0.25, 0.625, 0.2344, 0.625, 0.2344, 0.625, 0.25, 0.625, 0.2188, 0.625, 0.2032, 0.625, 0.2032, 0.625, 0.2188, 0.75, 0.5624, 0.75, 0.5468, 0.75, 0.5468, 0.75, 0.5624, 0.75, 0.5935, 0.75, 0.5779, 0.75, 0.5779, 0.75, 0.5935, 0.625, 0.1876, 0.625, 0.1721, 0.625, 0.1721, 0.625, 0.1876, 0.625, 0.1565, 0.625, 0.1409, 0.625, 0.1409, 0.625, 0.1565, 0.75, 0.6247, 0.75, 0.6091, 0.75, 0.6091, 0.75, 0.6247, 0.75, 0.656, 0.75, 0.6404, 0.75, 0.6404, 0.75, 0.656, 0.625, 0.1253, 0.625, 0.1096, 0.625, 0.1096, 0.625, 0.1253, 0.625, 0.09397, 0.625, 0.07857, 0.625, 0.07857, 0.625, 0.09397, 0.75, 0.6874, 0.75, 0.6714, 0.75, 0.6714, 0.75, 0.6874, 0.75, 0.7184, 0.75, 0.7032, 0.75, 0.7033, 0.75, 0.7184, 0.625, 0.06265, 0.625, 0.04699, 0.625, 0.04699, 0.625, 0.06265, 0.625, 0.03132, 0.625, 0.01566, 0.625, 0.01566, 0.625, 0.03132, 0.75, 0.75, 0.75, 0.7343, 0.75, 0.7343, 0.75, 0.75, 0.625, 0.04699, 0.625, 0.03132, 0.625, 0.03132, 0.625, 0.04699, 0.75, 0.7343, 0.75, 0.7187, 0.75, 0.7187, 0.75, 0.7343, 0.75, 0.6714, 0.75, 0.656, 0.75, 0.656, 0.75, 0.6714, 0.625, 0.1096, 0.625, 0.09397, 0.625, 0.09397, 0.625, 0.1096, 0.75, 0.5468, 0.75, 0.5312, 0.75, 0.5312, 0.75, 0.5468, 0.625, 0.2344, 0.625, 0.2188, 0.625, 0.2188, 0.625, 0.2344, 0.625, 0.1721, 0.625, 0.1565, 0.625, 0.1565, 0.625, 0.1721, 0.75, 0.6091, 0.75, 0.5935, 0.75, 0.5935, 0.75, 0.6091, 0.75, 0.5779, 0.75, 0.5624, 0.75, 0.5624, 0.75, 0.5779, 0.625, 0.2032, 0.625, 0.1876, 0.625, 0.1876, 0.625, 0.2032, 0.625, 0.07857, 0.625, 0.06265, 0.625, 0.06265, 0.625, 0.07857, 0.75, 0.703, 0.75, 0.6874, 0.75, 0.6874, 0.75, 0.703, 0.625, 0.1409, 0.625, 0.1253, 0.625, 0.1253, 0.625, 0.1409, 0.75, 0.6404, 0.75, 0.6247, 0.75, 0.6247, 0.75, 0.6404, 0.625, 0.9375, 0.625, 0.875, 0.625, 0.875, 0.625, 0.9375, 0.75, 0.5156, 0.75, 0.5, 0.75, 0.5, 0.75, 0.5156, 0.625, 0.01566, 0.625, 0.0, 0.625, 0.0, 0.625, 0.01566, 0.625, 0.2812, 0.625, 0.25, 0.625, 0.25, 0.625, 0.2813, 0.75, 0.5312, 0.75, 0.5156, 0.75, 0.5156, 0.75, 0.5312, 0.625, 0.25, 0.625, 0.2344, 0.625, 0.2344, 0.625, 0.25, 0.625, 0.2188, 0.625, 0.2032, 0.625, 0.2032, 0.625, 0.2188, 0.75, 0.5624, 0.75, 0.5468, 0.75, 0.5468, 0.75, 0.5624, 0.75, 0.5935, 0.75, 0.5779, 0.75, 0.5779, 0.75, 0.5935, 0.625, 0.1876, 0.625, 0.1721, 0.625, 0.1721, 0.625, 0.1876, 0.625, 0.1565, 0.625, 0.1409, 0.625, 0.1409, 0.625, 0.1565, 0.75, 0.6247, 0.75, 0.6091, 0.75, 0.6091, 0.75, 0.6247, 0.75, 0.656, 0.75, 0.6404, 0.75, 0.6404, 0.75, 0.656, 0.625, 0.1253, 0.625, 0.1096, 0.625, 0.1096, 0.625, 0.1253, 0.625, 0.09397, 0.625, 0.07857, 0.625, 0.07857, 0.625, 0.09397, 0.75, 0.6874, 0.75, 0.6714, 0.75, 0.6714, 0.75, 0.6874, 0.75, 0.7187, 0.75, 0.703, 0.75, 0.703, 0.75, 0.7187, 0.625, 0.06265, 0.625, 0.04699, 0.625, 0.04699, 0.625, 0.06265, 0.625, 0.03132, 0.625, 0.01566, 0.625, 0.01566, 0.625, 0.03132, 0.75, 0.75, 0.75, 0.7343, 0.75, 0.7343, 0.75, 0.75, 0.625, 0.04699, 0.625, 0.03132, 0.625, 0.03132, 0.625, 0.04699, 0.75, 0.7343, 0.75, 0.7187, 0.75, 0.7187, 0.75, 0.7343, 0.75, 0.6714, 0.75, 0.656, 0.75, 0.656, 0.75, 0.6714, 0.625, 0.1096, 0.625, 0.09397, 0.625, 0.09397, 0.625, 0.1096, 0.75, 0.5468, 0.75, 0.5312, 0.75, 0.5312, 0.75, 0.5468, 0.625, 0.2344, 0.625, 0.2188, 0.625, 0.2188, 0.625, 0.2344, 0.625, 0.1721, 0.625, 0.1565, 0.625, 0.1565, 0.625, 0.1721, 0.75, 0.6091, 0.75, 0.5935, 0.75, 0.5935, 0.75, 0.6091, 0.75, 0.5779, 0.75, 0.5624, 0.75, 0.5624, 0.75, 0.5779, 0.625, 0.2032, 0.625, 0.1876, 0.625, 0.1876, 0.625, 0.2032, 0.625, 0.07857, 0.625, 0.06265, 0.625, 0.06265, 0.625, 0.07857, 0.75, 0.703, 0.75, 0.6874, 0.75, 0.6874, 0.75, 0.703, 0.625, 0.1409, 0.625, 0.1253, 0.625, 0.1253, 0.625, 0.1409, 0.75, 0.6404, 0.75, 0.6247, 0.75, 0.6247, 0.75, 0.6404, 0.625, 0.9375, 0.625, 0.875, 0.625, 0.875, 0.625, 0.9375, 0.75, 0.5156, 0.75, 0.5, 0.75, 0.5, 0.75, 0.5156, 0.625, 0.01566, 0.625, 0.0, 0.625, 0.0, 0.625, 0.01566, 0.625, 0.2813, 0.625, 0.25, 0.625, 0.25, 0.625, 0.2812, 0.625, 0.2812, 0.625, 0.25, 0.625, 0.25, 0.625, 0.2812, 0.625, 0.01566, 0.625, 0.0, 0.625, 0.0, 0.625, 0.01566, 0.75, 0.5156, 0.75, 0.5, 0.75, 0.5, 0.75, 0.5156, 0.625, 0.9375, 0.625, 0.875, 0.625, 0.875, 0.625, 0.9375, 0.75, 0.6404, 0.75, 0.6247, 0.75, 0.6247, 0.75, 0.6404, 0.625, 0.1409, 0.625, 0.1253, 0.625, 0.1253, 0.625, 0.1409, 0.75, 0.703, 0.75, 0.6876, 0.75, 0.6876, 0.75, 0.7032, 0.625, 0.07857, 0.625, 0.06265, 0.625, 0.06265, 0.625, 0.07857, 0.625, 0.2032, 0.625, 0.1876, 0.625, 0.1876, 0.625, 0.2032, 0.75, 0.5779, 0.75, 0.5624, 0.75, 0.5624, 0.75, 0.5779, 0.75, 0.6091, 0.75, 0.5935, 0.75, 0.5935, 0.75, 0.6091, 0.625, 0.1721, 0.625, 0.1565, 0.625, 0.1565, 0.625, 0.1721, 0.625, 0.2344, 0.625, 0.2188, 0.625, 0.2188, 0.625, 0.2344, 0.75, 0.5468, 0.75, 0.5312, 0.75, 0.5312, 0.75, 0.5468, 0.625, 0.1096, 0.625, 0.09397, 0.625, 0.09397, 0.625, 0.1096, 0.75, 0.6714, 0.75, 0.656, 0.75, 0.656, 0.75, 0.6714, 0.75, 0.7343, 0.75, 0.7187, 0.75, 0.7187, 0.75, 0.7343, 0.625, 0.04699, 0.625, 0.03132, 0.625, 0.03132, 0.625, 0.04699, 0.75, 0.75, 0.75, 0.7343, 0.75, 0.7343, 0.75, 0.75, 0.625, 0.03132, 0.625, 0.01566, 0.625, 0.01566, 0.625, 0.03132, 0.625, 0.06265, 0.625, 0.04699, 0.625, 0.04699, 0.625, 0.06265, 0.75, 0.7184, 0.75, 0.703, 0.75, 0.7032, 0.75, 0.7184, 0.75, 0.6874, 0.75, 0.6714, 0.75, 0.6714, 0.75, 0.6874, 0.625, 0.09397, 0.625, 0.07857, 0.625, 0.07857, 0.625, 0.09397, 0.625, 0.1253, 0.625, 0.1096, 0.625, 0.1096, 0.625, 0.1253, 0.75, 0.656, 0.75, 0.6404, 0.75, 0.6404, 0.75, 0.656, 0.75, 0.6247, 0.75, 0.6091, 0.75, 0.6091, 0.75, 0.6247, 0.625, 0.1565, 0.625, 0.1409, 0.625, 0.1409, 0.625, 0.1565, 0.625, 0.1876, 0.625, 0.1721, 0.625, 0.1721, 0.625, 0.1876, 0.75, 0.5935, 0.75, 0.5779, 0.75, 0.5779, 0.75, 0.5935, 0.75, 0.5624, 0.75, 0.5468, 0.75, 0.5468, 0.75, 0.5624, 0.625, 0.2188, 0.625, 0.2032, 0.625, 0.2032, 0.625, 0.2188, 0.625, 0.25, 0.625, 0.2344, 0.625, 0.2344, 0.625, 0.25, 0.75, 0.5312, 0.75, 0.5156, 0.75, 0.5156, 0.75, 0.5312, 0.625, 0.2812, 0.625, 0.25, 0.625, 0.25, 0.625, 0.2812, 0.625, 0.01566, 0.625, 0.0, 0.625, 0.0, 0.625, 0.01566, 0.75, 0.5156, 0.75, 0.5, 0.75, 0.5, 0.75, 0.5156, 0.625, 0.9375, 0.625, 0.875, 0.625, 0.875, 0.625, 0.9375, 0.75, 0.64, 0.75, 0.6247, 0.75, 0.6243, 0.75, 0.64, 0.625, 0.1409, 0.625, 0.1253, 0.625, 0.1253, 0.625, 0.1409, 0.75, 0.703, 0.75, 0.6874, 0.75, 0.6874, 0.75, 0.703, 0.625, 0.07857, 0.625, 0.06265, 0.625, 0.06265, 0.625, 0.07857, 0.625, 0.2032, 0.625, 0.1876, 0.625, 0.1876, 0.625, 0.2032, 0.75, 0.5779, 0.75, 0.5624, 0.75, 0.5624, 0.75, 0.5779, 0.75, 0.6091, 0.75, 0.5935, 0.75, 0.5935, 0.75, 0.6091, 0.625, 0.1721, 0.625, 0.1565, 0.625, 0.1565, 0.625, 0.1721, 0.625, 0.2344, 0.625, 0.2188, 0.625, 0.2188, 0.625, 0.2344, 0.75, 0.5468, 0.75, 0.5312, 0.75, 0.5312, 0.75, 0.5468, 0.625, 0.1096, 0.625, 0.09397, 0.625, 0.09397, 0.625, 0.1096, 0.75, 0.6714, 0.75, 0.656, 0.75, 0.656, 0.75, 0.6714, 0.75, 0.7343, 0.75, 0.7187, 0.75, 0.7187, 0.75, 0.7343, 0.625, 0.04699, 0.625, 0.03132, 0.625, 0.03132, 0.625, 0.04699, 0.75, 0.75, 0.75, 0.7343, 0.75, 0.7343, 0.75, 0.75, 0.625, 0.03132, 0.625, 0.01566, 0.625, 0.01566, 0.625, 0.03132, 0.625, 0.06265, 0.625, 0.04699, 0.625, 0.04699, 0.625, 0.06265, 0.75, 0.7187, 0.75, 0.703, 0.75, 0.703, 0.75, 0.7187, 0.75, 0.6874, 0.75, 0.6714, 0.75, 0.6714, 0.75, 0.6874, 0.625, 0.09397, 0.625, 0.07857, 0.625, 0.07857, 0.625, 0.09397, 0.625, 0.1253, 0.625, 0.1096, 0.625, 0.1096, 0.625, 0.1253, 0.75, 0.656, 0.75, 0.6404, 0.75, 0.6404, 0.75, 0.656, 0.75, 0.6247, 0.75, 0.6095, 0.75, 0.6096, 0.75, 0.6243, 0.625, 0.1565, 0.625, 0.1409, 0.625, 0.1409, 0.625, 0.1565, 0.625, 0.1876, 0.625, 0.1721, 0.625, 0.1721, 0.625, 0.1876, 0.75, 0.5935, 0.75, 0.5779, 0.75, 0.5779, 0.75, 0.5935, 0.75, 0.5624, 0.75, 0.5468, 0.75, 0.5468, 0.75, 0.5624, 0.625, 0.2188, 0.625, 0.2032, 0.625, 0.2032, 0.625, 0.2188, 0.625, 0.25, 0.625, 0.2344, 0.625, 0.2344, 0.625, 0.25, 0.75, 0.5312, 0.75, 0.5156, 0.75, 0.5156, 0.75, 0.5312, 0.75, 0.5312, 0.75, 0.5156, 0.75, 0.5156, 0.75, 0.5312, 0.625, 0.25, 0.625, 0.2344, 0.625, 0.2344, 0.625, 0.25, 0.625, 0.2188, 0.625, 0.2032, 0.625, 0.2032, 0.625, 0.2188, 0.75, 0.5624, 0.75, 0.5468, 0.75, 0.5468, 0.75, 0.5624, 0.75, 0.5935, 0.75, 0.5779, 0.75, 0.5779, 0.75, 0.5935, 0.625, 0.1876, 0.625, 0.1721, 0.625, 0.1721, 0.625, 0.1876, 0.625, 0.1565, 0.625, 0.1409, 0.625, 0.1409, 0.625, 0.1565, 0.75, 0.6247, 0.75, 0.6091, 0.75, 0.6091, 0.75, 0.6247, 0.75, 0.656, 0.75, 0.6404, 0.75, 0.6404, 0.75, 0.656, 0.625, 0.1253, 0.625, 0.1096, 0.625, 0.1096, 0.625, 0.1253, 0.625, 0.09397, 0.625, 0.07857, 0.625, 0.07857, 0.625, 0.09397, 0.75, 0.6874, 0.75, 0.6714, 0.75, 0.6714, 0.75, 0.6874, 0.75, 0.7187, 0.75, 0.703, 0.75, 0.703, 0.75, 0.7187, 0.625, 0.06265, 0.625, 0.04699, 0.625, 0.04699, 0.625, 0.06265, 0.625, 0.03132, 0.625, 0.01566, 0.625, 0.01566, 0.625, 0.03132, 0.75, 0.75, 0.75, 0.7343, 0.75, 0.7343, 0.75, 0.75, 0.625, 0.04699, 0.625, 0.03132, 0.625, 0.03132, 0.625, 0.04699, 0.75, 0.7343, 0.75, 0.7187, 0.75, 0.7187, 0.75, 0.7343, 0.75, 0.6714, 0.75, 0.656, 0.75, 0.656, 0.75, 0.6714, 0.625, 0.1096, 0.625, 0.09397, 0.625, 0.09397, 0.625, 0.1096, 0.75, 0.5468, 0.75, 0.5312, 0.75, 0.5312, 0.75, 0.5468, 0.625, 0.2344, 0.625, 0.2188, 0.625, 0.2188, 0.625, 0.2344, 0.625, 0.1721, 0.625, 0.1565, 0.625, 0.1565, 0.625, 0.1721, 0.75, 0.6091, 0.75, 0.5935, 0.75, 0.5935, 0.75, 0.6091, 0.75, 0.5779, 0.75, 0.5624, 0.75, 0.5624, 0.75, 0.5779, 0.625, 0.2032, 0.625, 0.1876, 0.625, 0.1876, 0.625, 0.2032, 0.625, 0.07857, 0.625, 0.06265, 0.625, 0.06265, 0.625, 0.07857, 0.75, 0.703, 0.75, 0.6874, 0.75, 0.6874, 0.75, 0.703, 0.625, 0.1409, 0.625, 0.1253, 0.625, 0.1253, 0.625, 0.1409, 0.75, 0.6404, 0.75, 0.6247, 0.75, 0.6247, 0.75, 0.6404, 0.625, 0.9375, 0.625, 0.875, 0.625, 0.875, 0.625, 0.9375, 0.75, 0.5156, 0.75, 0.5, 0.75, 0.5, 0.75, 0.5156, 0.625, 0.01566, 0.625, 0.0, 0.625, 0.0, 0.625, 0.01566, 0.625, 0.2812, 0.625, 0.25, 0.625, 0.25, 0.625, 0.2812, 0.625, 0.375, 0.625, 0.3125, 0.625, 0.3125, 0.625, 0.375, 0.625, 0.9687, 0.625, 0.9375, 0.625, 0.9375, 0.625, 0.9687, 0.625, 0.9688, 0.625, 0.9375, 0.625, 0.9375, 0.625, 0.9688, 0.625, 0.375, 0.625, 0.3125, 0.625, 0.3125, 0.625, 0.375, 0.625, 0.9687, 0.625, 0.9375, 0.625, 0.9375, 0.625, 0.9688, 0.625, 0.375, 0.625, 0.3125, 0.625, 0.3125, 0.625, 0.375, 0.625, 0.375, 0.625, 0.3125, 0.625, 0.3125, 0.625, 0.375, 0.625, 0.9687, 0.625, 0.9375, 0.625, 0.9375, 0.625, 0.9688, 0.625, 0.375, 0.625, 0.3125, 0.625, 0.3125, 0.625, 0.375, 0.625, 0.9688, 0.625, 0.9375, 0.625, 0.9375, 0.625, 0.9687, 0.625, 0.9687, 0.625, 0.9375, 0.625, 0.9375, 0.625, 0.9688, 0.625, 0.375, 0.625, 0.3125, 0.625, 0.3125, 0.625, 0.375, 0.625, 0.375, 0.625, 0.3125, 0.625, 0.3125, 0.625, 0.375, 0.625, 0.9688, 0.625, 0.9375, 0.625, 0.9375, 0.625, 0.9687, 0.375, 0.875, 0.5, 0.875, 0.5, 0.9375, 0.375, 0.9375, 0.375, 0.2812, 0.5, 0.2812, 0.5, 0.3125, 0.375, 0.3125, 0.75, 0.5, 0.8125, 0.5, 0.8125, 0.5156, 0.75, 0.5156, 0.1562, 0.5, 0.1875, 0.5, 0.1875, 0.5156, 0.1562, 0.5156, 0.1562, 0.5312, 0.1875, 0.5312, 0.1875, 0.5468, 0.1562, 0.5468, 0.75, 0.5312, 0.8125, 0.5312, 0.8125, 0.5468, 0.75, 0.5468, 0.1562, 0.5624, 0.1875, 0.5624, 0.1875, 0.5779, 0.1562, 0.5779, 0.75, 0.5624, 0.8125, 0.5624, 0.8125, 0.5779, 0.75, 0.5779, 0.75, 0.5935, 0.8125, 0.5935, 0.8125, 0.6091, 0.75, 0.6091, 0.1562, 0.5935, 0.1875, 0.5935, 0.1875, 0.6091, 0.1562, 0.6091, 0.1562, 0.6247, 0.1875, 0.6247, 0.1875, 0.6404, 0.1562, 0.6404, 0.75, 0.6247, 0.8125, 0.6247, 0.8125, 0.6404, 0.75, 0.6404, 0.75, 0.656, 0.8125, 0.656, 0.8125, 0.6714, 0.75, 0.6714, 0.1562, 0.656, 0.1875, 0.656, 0.1875, 0.6714, 0.1562, 0.6714, 0.75, 0.6874, 0.8125, 0.6874, 0.8125, 0.703, 0.75, 0.703, 0.1562, 0.6874, 0.1875, 0.6874, 0.1875, 0.703, 0.1562, 0.703, 0.1562, 0.7187, 0.1875, 0.7187, 0.1875, 0.7343, 0.1562, 0.7343, 0.75, 0.7187, 0.8125, 0.7187, 0.8125, 0.7343, 0.75, 0.7343, 0.1562, 0.703, 0.1875, 0.703, 0.1875, 0.7187, 0.1562, 0.7187, 0.75, 0.703, 0.8125, 0.703, 0.8125, 0.7187, 0.75, 0.7187, 0.75, 0.6404, 0.8125, 0.6404, 0.8125, 0.656, 0.75, 0.656, 0.1562, 0.6404, 0.1875, 0.6404, 0.1875, 0.656, 0.1562, 0.656, 0.1562, 0.5156, 0.1875, 0.5156, 0.1875, 0.5312, 0.1562, 0.5312, 0.75, 0.5156, 0.8125, 0.5156, 0.8125, 0.5312, 0.75, 0.5312, 0.75, 0.5779, 0.8125, 0.5779, 0.8125, 0.5935, 0.75, 0.5935, 0.1562, 0.5779, 0.1875, 0.5779, 0.1875, 0.5935, 0.1562, 0.5935, 0.75, 0.5468, 0.8125, 0.5468, 0.8125, 0.5624, 0.75, 0.5624, 0.1562, 0.5468, 0.1875, 0.5468, 0.1875, 0.5624, 0.1562, 0.5624, 0.1562, 0.6714, 0.1875, 0.6714, 0.1875, 0.6874, 0.1562, 0.6874, 0.75, 0.6714, 0.8125, 0.6714, 0.8125, 0.6874, 0.75, 0.6874, 0.1562, 0.6091, 0.1875, 0.6091, 0.1875, 0.6247, 0.1562, 0.6247, 0.75, 0.6091, 0.8125, 0.6091, 0.8125, 0.6247, 0.75, 0.6247, 0.625, 0.9688, 0.625, 0.9375, 0.625, 0.9375, 0.625, 0.9688, 0.75, 0.7343, 0.8125, 0.7343, 0.8125, 0.75, 0.75, 0.75, 0.1562, 0.7343, 0.1875, 0.7343, 0.1875, 0.75, 0.1562, 0.75, 0.5, 0.2812, 0.625, 0.2812, 0.625, 0.3125, 0.5, 0.3125, 0.5, 0.875, 0.625, 0.875, 0.625, 0.9375, 0.5, 0.9375, 0.625, 0.375, 0.625, 0.3125, 0.625, 0.3125, 0.625, 0.375, 0.5, 0.25, 0.625, 0.25, 0.625, 0.2812, 0.5, 0.2812, 0.125, 0.7343, 0.1562, 0.7343, 0.1562, 0.75, 0.125, 0.75, 0.625, 1.0, 0.625, 0.9688, 0.625, 0.9688, 0.625, 1.0, 0.125, 0.6091, 0.1562, 0.6091, 0.1562, 0.6247, 0.125, 0.6247, 0.125, 0.6714, 0.1562, 0.6714, 0.1562, 0.6874, 0.125, 0.6874, 0.125, 0.5468, 0.1562, 0.5468, 0.1562, 0.5624, 0.125, 0.5624, 0.125, 0.5779, 0.1562, 0.5779, 0.1562, 0.5935, 0.125, 0.5935, 0.125, 0.5156, 0.1562, 0.5156, 0.1562, 0.5312, 0.125, 0.5312, 0.125, 0.6404, 0.1562, 0.6404, 0.1562, 0.656, 0.125, 0.656, 0.125, 0.703, 0.1562, 0.703, 0.1562, 0.7187, 0.125, 0.7187, 0.125, 0.7187, 0.1562, 0.7187, 0.1562, 0.7343, 0.125, 0.7343, 0.125, 0.6874, 0.1562, 0.6874, 0.1562, 0.703, 0.125, 0.703, 0.125, 0.656, 0.1562, 0.656, 0.1562, 0.6714, 0.125, 0.6714, 0.125, 0.6247, 0.1562, 0.6247, 0.1562, 0.6404, 0.125, 0.6404, 0.125, 0.5935, 0.1562, 0.5935, 0.1562, 0.6091, 0.125, 0.6091, 0.125, 0.5624, 0.1562, 0.5624, 0.1562, 0.5779, 0.125, 0.5779, 0.125, 0.5312, 0.1562, 0.5312, 0.1562, 0.5468, 0.125, 0.5468, 0.125, 0.5, 0.1562, 0.5, 0.1562, 0.5156, 0.125, 0.5156, 0.375, 0.25, 0.5, 0.25, 0.5, 0.2812, 0.375, 0.2812, 0.625, 1.0, 0.625, 0.9688, 0.625, 0.9687, 0.625, 1.0, 0.625, 1.0, 0.625, 0.9687, 0.625, 0.9688, 0.625, 1.0, 0.625, 1.0, 0.625, 0.9688, 0.625, 0.9687, 0.625, 1.0, 0.625, 1.0, 0.625, 0.9687, 0.625, 0.9688, 0.625, 1.0, 0.625, 1.0, 0.625, 0.9687, 0.625, 0.9688, 0.625, 1.0, 0.625, 1.0, 0.625, 0.9688, 0.625, 0.9688, 0.625, 1.0, 0.625, 1.0, 0.625, 0.9687, 0.625, 0.9687, 0.625, 1.0, 0.625, 0.3125, 0.625, 0.2812, 0.625, 0.2812, 0.625, 0.3125, 0.625, 0.3125, 0.625, 0.2812, 0.625, 0.2812, 0.625, 0.3125, 0.625, 0.3125, 0.625, 0.2812, 0.625, 0.2812, 0.625, 0.3125, 0.625, 0.3125, 0.625, 0.2813, 0.625, 0.2812, 0.625, 0.3125, 0.625, 0.3125, 0.625, 0.2812, 0.625, 0.2813, 0.625, 0.3125, 0.625, 0.3125, 0.625, 0.2812, 0.625, 0.2812, 0.625, 0.3125, 0.625, 0.3125, 0.625, 0.2812, 0.625, 0.2812, 0.625, 0.3125, 0.375, 0.9375, 0.5, 0.9375, 0.5, 0.9688, 0.375, 0.9688, 0.8125, 0.5, 0.8438, 0.5, 0.8438, 0.5156, 0.8125, 0.5156, 0.8125, 0.5312, 0.8437, 0.5312, 0.8437, 0.5468, 0.8125, 0.5468, 0.8125, 0.5624, 0.8438, 0.5624, 0.8438, 0.5779, 0.8125, 0.5779, 0.8125, 0.5935, 0.8438, 0.5935, 0.8438, 0.6091, 0.8125, 0.6091, 0.8125, 0.6247, 0.8438, 0.6247, 0.8438, 0.6404, 0.8125, 0.6404, 0.8125, 0.656, 0.8438, 0.656, 0.8438, 0.6714, 0.8125, 0.6714, 0.8125, 0.6874, 0.8437, 0.6874, 0.8437, 0.703, 0.8125, 0.703, 0.8125, 0.7187, 0.8438, 0.7187, 0.8437, 0.7343, 0.8125, 0.7343, 0.8125, 0.703, 0.8437, 0.703, 0.8438, 0.7187, 0.8125, 0.7187, 0.8125, 0.6404, 0.8438, 0.6404, 0.8438, 0.656, 0.8125, 0.656, 0.8125, 0.5156, 0.8438, 0.5156, 0.8437, 0.5312, 0.8125, 0.5312, 0.8125, 0.5779, 0.8438, 0.5779, 0.8438, 0.5935, 0.8125, 0.5935, 0.8125, 0.5468, 0.8437, 0.5468, 0.8438, 0.5624, 0.8125, 0.5624, 0.8125, 0.6714, 0.8438, 0.6714, 0.8437, 0.6874, 0.8125, 0.6874, 0.8125, 0.6091, 0.8438, 0.6091, 0.8438, 0.6247, 0.8125, 0.6247, 0.8125, 0.7343, 0.8437, 0.7343, 0.8438, 0.75, 0.8125, 0.75, 0.5, 0.9375, 0.625, 0.9375, 0.625, 0.9687, 0.5, 0.9688, 0.625, 0.3125, 0.625, 0.2812, 0.625, 0.2812, 0.625, 0.3125, 0.75, 0.703, 0.75, 0.7184, 0.75, 0.7187, 0.75, 0.703, 0.75, 0.6876, 0.75, 0.703, 0.75, 0.703, 0.75, 0.6874, 0.75, 0.7184, 0.75, 0.7184, 0.75, 0.7187, 0.75, 0.7187, 0.75, 0.7033, 0.75, 0.7032, 0.75, 0.703, 0.75, 0.703, 0.75, 0.7184, 0.75, 0.7033, 0.75, 0.703, 0.75, 0.7187, 0.75, 0.6876, 0.75, 0.6876, 0.75, 0.6874, 0.75, 0.6874, 0.75, 0.7184, 0.75, 0.7184, 0.75, 0.7187, 0.75, 0.7187, 0.75, 0.7032, 0.75, 0.6876, 0.75, 0.6874, 0.75, 0.703, 0.75, 0.6243, 0.75, 0.6243, 0.75, 0.6247, 0.75, 0.6247, 0.75, 0.5619, 0.75, 0.5614, 0.75, 0.5624, 0.75, 0.5624, 0.75, 0.5939, 0.75, 0.5939, 0.75, 0.5935, 0.75, 0.5935, 0.75, 0.5316, 0.75, 0.5316, 0.75, 0.5312, 0.75, 0.5312, 0.75, 0.5614, 0.75, 0.5467, 0.75, 0.5468, 0.75, 0.5624, 0.75, 0.6243, 0.75, 0.6091, 0.75, 0.6091, 0.75, 0.6247, 0.75, 0.5467, 0.75, 0.5316, 0.75, 0.5312, 0.75, 0.5468, 0.75, 0.6091, 0.75, 0.5939, 0.75, 0.5935, 0.75, 0.6091, 0.75, 0.6247, 0.75, 0.64, 0.75, 0.6404, 0.75, 0.6247, 0.75, 0.6095, 0.75, 0.6247, 0.75, 0.6247, 0.75, 0.6091, 0.75, 0.64, 0.75, 0.64, 0.75, 0.6404, 0.75, 0.6404, 0.75, 0.6096, 0.75, 0.6095, 0.75, 0.6091, 0.75, 0.6091, 0.75, 0.64, 0.75, 0.6243, 0.75, 0.6247, 0.75, 0.6404, 0.75, 0.5939, 0.75, 0.6096, 0.75, 0.6091, 0.75, 0.5935, 0.75, 0.5316, 0.75, 0.5467, 0.75, 0.5468, 0.75, 0.5312, 0.75, 0.5467, 0.75, 0.5619, 0.75, 0.5624, 0.75, 0.5468])
me_cube.materials.append(mat_material)
me_cube.use_mirror_vertex_groups = False
me_cube.update()

# ---- objects
ob_area_2__light_test = bpy.data.objects.new('area 2: light test', me_cube)
ob_light = bpy.data.objects.new('Light', light_light)
ob_camera = bpy.data.objects.new('Camera', cam_camera)

# ---- transforms, parenting, visibility, modifiers, constraints
ob_area_2__light_test.location = (0.0, 0.02, 0.0)
ob_area_2__light_test.lock_rotations_4d = False
ob_area_2__light_test.empty_display_type = 'ARROWS'
ob_area_2__light_test.lineart.crease_threshold = 0.0
_m = ob_area_2__light_test.modifiers.new('Subdivision', 'SUBSURF')
_m.levels = 2
ob_light.location = (1.676, -4.505, 11.64)
ob_light.rotation_euler = (0.6503, 0.05522, 1.866)
ob_light.scale = (-10.22, -10.22, -10.22)
ob_light.lock_rotations_4d = False
ob_light.empty_display_type = 'ARROWS'
ob_light.color = (0.0, 0.0, 0.0, 0.0)
ob_light.lineart.crease_threshold = 0.0
ob_camera.location = (15.14, 0.0, 4.415)
ob_camera.rotation_euler = (1.571, 3.725e-09, 1.571)
ob_camera.scale = (26.3, 1.0, 1.0)
ob_camera.lock_rotations_4d = False
ob_camera.empty_display_type = 'ARROWS'
ob_camera.color = (0.0, 0.0, 0.0, 0.0)
ob_camera.display_type = 'WIRE'
ob_camera.lineart.crease_threshold = 0.0

# ---- collection membership
col_collection.objects.link(ob_area_2__light_test)
col_collection.objects.link(ob_light)
col_collection.objects.link(ob_camera)

# ---- scene / render settings (as saved in the file)
scene.camera = ob_camera
scene.frame_start = 1; scene.frame_end = 250; scene.frame_set(1)
scene.render.engine = 'BLENDER_EEVEE_NEXT'
bpy.context.view_layer.update()
